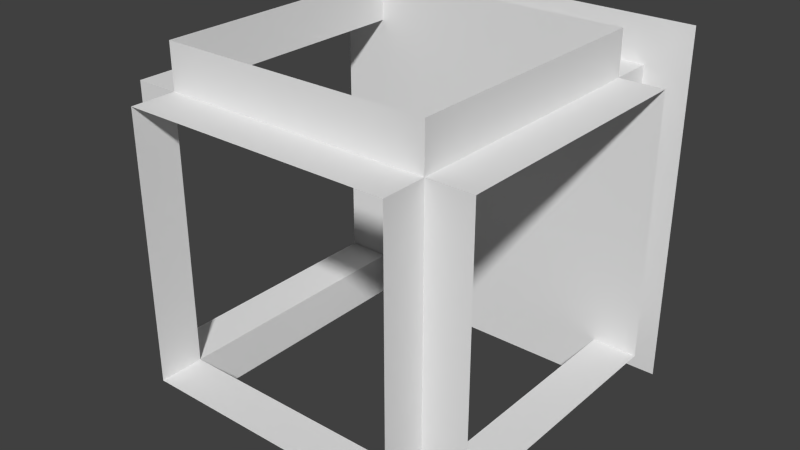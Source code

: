 # Source: Scene.blend  (saved by Blender 2.76.0; exported with 4.5.12 LTS)
import bpy
from mathutils import Matrix  # noqa: F401  (used for matrix-valued properties, if any)

bpy.ops.wm.read_factory_settings(use_empty=True)
scene = bpy.context.scene
scene.name = 'Scene'

# ---- collections
col_collection_1 = bpy.data.collections.new('Collection 1'); scene.collection.children.link(col_collection_1)

# ---- materials (node trees are filled in below, after node groups)
mat_material = bpy.data.materials.new('Material')
mat_material.alpha_threshold = 0.0
mat_material.use_transparent_shadow = False
mat_material.roughness = 0.5
mat_material.line_color = (0.0, 0.0, 0.0, 1.0)

# ---- material node trees

# ---- world
world_world = bpy.data.worlds.new('World'); scene.world = world_world
world_world.color = (0.05088, 0.05088, 0.05088)
world_world.use_sun_shadow = False
world_world.sun_shadow_jitter_overblur = 0.0
world_world.cycles.sampling_method = 'MANUAL'
world_world.cycles.sample_map_resolution = 256

# ---- meshes
me_plate = bpy.data.meshes.new('Plate')
me_plate.from_pydata([(0.375, 0.5, 0.375), (-0.375, 0.5, 0.375), (-0.375, 0.5, -0.375), (0.375, 0.5, -0.375), (-0.375, 0.375, 0.375), (0.375, 0.375, 0.375), (0.375, 0.375, -0.375), (-0.375, 0.375, -0.375)], [], [(0, 3, 2, 1), (4, 7, 6, 5)])
_uv = me_plate.uv_layers.new(name='UVMap')
_uv.uv.foreach_set('vector', [0.9677, 0.3124, 0.9677, 0.7494, 0.5308, 0.7494, 0.5308, 0.3124, 0.4652, 0.3137, 0.4652, 0.7485, 0.03039, 0.7485, 0.03039, 0.3137])
_uv.active_render = True
_uv = me_plate.uv_layers.new(name='Bakeing')
_uv.uv.foreach_set('vector', [0.9677, 0.3124, 0.9677, 0.7494, 0.5308, 0.7494, 0.5308, 0.3124, 0.4652, 0.3137, 0.4652, 0.7485, 0.03039, 0.7485, 0.03039, 0.3137])
me_plate.materials.append(mat_material)
me_plate.use_remesh_preserve_volume = False
me_plate.use_remesh_preserve_attributes = False
me_plate.use_mirror_vertex_groups = False
me_plate.update()
me_center = bpy.data.meshes.new('Center')
me_center.from_pydata([(-0.375, -0.5, -0.375), (0.375, -0.5, -0.375), (0.375, -0.5, 0.375), (-0.375, -0.5, 0.375), (0.375, 0.5, 0.375), (-0.375, 0.5, 0.375), (-0.375, 0.5, -0.375), (0.375, 0.5, -0.375), (0.375, 0.375, 0.375), (-0.375, 0.375, 0.375), (-0.375, 0.375, -0.375), (0.375, 0.375, -0.375), (-0.375, -0.375, 0.375), (0.375, -0.375, 0.375), (0.375, -0.375, -0.375), (-0.375, -0.375, -0.375), (-0.5, 0.375, -0.375), (-0.5, -0.375, -0.375), (-0.5, -0.375, 0.375), (-0.5, 0.375, 0.375), (-0.375, 0.375, 0.375), (-0.375, -0.375, 0.375), (-0.375, -0.375, -0.375), (-0.375, 0.375, -0.375), (0.5, -0.375, -0.375), (0.5, 0.375, -0.375), (0.5, 0.375, 0.375), (0.5, -0.375, 0.375), (0.375, -0.375, 0.375), (0.375, 0.375, 0.375), (0.375, 0.375, -0.375), (0.375, -0.375, -0.375), (0.375, -0.375, 0.5), (-0.375, -0.375, 0.5), (-0.375, 0.375, 0.5), (0.375, 0.375, 0.5), (0.375, -0.375, 0.375), (-0.375, -0.375, 0.375), (-0.375, 0.375, 0.375), (0.375, 0.375, 0.375), (0.375, 0.375, -0.5), (-0.375, 0.375, -0.5), (-0.375, -0.375, -0.5), (0.375, -0.375, -0.5), (0.375, 0.375, -0.375), (-0.375, 0.375, -0.375), (-0.375, -0.375, -0.375), (0.375, -0.375, -0.375)], [], [(3, 12, 13, 2), (2, 13, 14, 1), (1, 14, 15, 0), (0, 15, 12, 3), (7, 11, 8, 4), (6, 10, 11, 7), (5, 9, 10, 6), (4, 8, 9, 5), (19, 20, 21, 18), (18, 21, 22, 17), (17, 22, 23, 16), (16, 23, 20, 19), (27, 28, 29, 26), (26, 29, 30, 25), (25, 30, 31, 24), (24, 31, 28, 27), (35, 39, 36, 32), (34, 38, 39, 35), (33, 37, 38, 34), (32, 36, 37, 33), (43, 47, 44, 40), (42, 46, 47, 43), (41, 45, 46, 42), (40, 44, 45, 41)])
_uv = me_center.uv_layers.new(name='UVMap')
_uv.uv.foreach_set('vector', [0.7202, 0.8594, 0.7202, 0.7859, 0.2793, 0.7859, 0.2793, 0.8594, 0.7202, 0.8598, 0.7202, 0.7864, 0.2793, 0.7864, 0.2793, 0.8598, 0.7202, 0.8598, 0.7202, 0.7864, 0.2793, 0.7864, 0.2793, 0.8598, 0.7202, 0.8594, 0.7202, 0.7859, 0.2793, 0.7859, 0.2793, 0.8594, 0.7202, 0.8594, 0.7202, 0.7859, 0.2793, 0.7859, 0.2793, 0.8594, 0.7202, 0.8598, 0.7202, 0.7864, 0.2793, 0.7864, 0.2793, 0.8598, 0.7202, 0.8598, 0.7202, 0.7864, 0.2793, 0.7864, 0.2793, 0.8598, 0.7202, 0.8594, 0.7202, 0.7859, 0.2793, 0.7859, 0.2793, 0.8594, 0.7202, 0.8594, 0.7202, 0.7859, 0.2793, 0.7859, 0.2793, 0.8594, 0.7202, 0.8598, 0.7202, 0.7864, 0.2793, 0.7864, 0.2793, 0.8598, 0.7202, 0.8598, 0.7202, 0.7864, 0.2793, 0.7864, 0.2793, 0.8598, 0.7202, 0.8594, 0.7202, 0.7859, 0.2793, 0.7859, 0.2793, 0.8594, 0.7202, 0.8594, 0.7202, 0.7859, 0.2793, 0.7859, 0.2793, 0.8594, 0.7202, 0.8598, 0.7202, 0.7864, 0.2793, 0.7864, 0.2793, 0.8598, 0.7202, 0.8598, 0.7202, 0.7864, 0.2793, 0.7864, 0.2793, 0.8598, 0.7202, 0.8594, 0.7202, 0.7859, 0.2793, 0.7859, 0.2793, 0.8594, 0.7202, 0.8594, 0.7202, 0.7859, 0.2793, 0.7859, 0.2793, 0.8594, 0.7202, 0.8598, 0.7202, 0.7864, 0.2793, 0.7864, 0.2793, 0.8598, 0.7202, 0.8598, 0.7202, 0.7864, 0.2793, 0.7864, 0.2793, 0.8598, 0.7202, 0.8594, 0.7202, 0.7859, 0.2793, 0.7859, 0.2793, 0.8594, 0.7202, 0.8594, 0.7202, 0.7859, 0.2793, 0.7859, 0.2793, 0.8594, 0.7202, 0.8598, 0.7202, 0.7864, 0.2793, 0.7864, 0.2793, 0.8598, 0.7202, 0.8598, 0.7202, 0.7864, 0.2793, 0.7864, 0.2793, 0.8598, 0.7202, 0.8594, 0.7202, 0.7859, 0.2793, 0.7859, 0.2793, 0.8594])
_uv.active_render = True
_uv = me_center.uv_layers.new(name='Baking')
_uv.uv.foreach_set('vector', [0.7202, 1.197, 0.7202, 1.124, 0.2793, 1.124, 0.2793, 1.197, 0.7202, 1.198, 0.7202, 1.124, 0.2793, 1.124, 0.2793, 1.198, 0.7202, 0.8598, 0.7202, 0.7864, 0.2793, 0.7864, 0.2793, 0.8598, 0.7202, 1.197, 0.7202, 1.124, 0.2793, 1.124, 0.2793, 1.197, 0.7202, 1.197, 0.7202, 1.124, 0.2793, 1.124, 0.2793, 1.197, 0.7202, 1.198, 0.7202, 1.124, 0.2793, 1.124, 0.2793, 1.198, 0.7202, 1.198, 0.7202, 1.124, 0.2793, 1.124, 0.2793, 1.198, 0.7202, 1.197, 0.7202, 1.124, 0.2793, 1.124, 0.2793, 1.197, 0.7202, 1.197, 0.7202, 1.124, 0.2793, 1.124, 0.2793, 1.197, 0.7202, 1.198, 0.7202, 1.124, 0.2793, 1.124, 0.2793, 1.198, 0.7202, 1.198, 0.7202, 1.124, 0.2793, 1.124, 0.2793, 1.198, 0.7202, 1.197, 0.7202, 1.124, 0.2793, 1.124, 0.2793, 1.197, 0.7202, 1.197, 0.7202, 1.124, 0.2793, 1.124, 0.2793, 1.197, 0.7202, 1.198, 0.7202, 1.124, 0.2793, 1.124, 0.2793, 1.198, 0.7202, 1.198, 0.7202, 1.124, 0.2793, 1.124, 0.2793, 1.198, 0.7202, 1.197, 0.7202, 1.124, 0.2793, 1.124, 0.2793, 1.197, 0.7202, 1.197, 0.7202, 1.124, 0.2793, 1.124, 0.2793, 1.197, 0.7202, 1.198, 0.7202, 1.124, 0.2793, 1.124, 0.2793, 1.198, 0.7202, 1.198, 0.7202, 1.124, 0.2793, 1.124, 0.2793, 1.198, 0.7202, 1.197, 0.7202, 1.124, 0.2793, 1.124, 0.2793, 1.197, 0.7202, 1.197, 0.7202, 1.124, 0.2793, 1.124, 0.2793, 1.197, 0.7202, 1.198, 0.7202, 1.124, 0.2793, 1.124, 0.2793, 1.198, 0.7202, 1.198, 0.7202, 1.124, 0.2793, 1.124, 0.2793, 1.198, 0.7202, 1.197, 0.7202, 1.124, 0.2793, 1.124, 0.2793, 1.197])
me_center.materials.append(mat_material)
me_center.use_remesh_preserve_volume = False
me_center.use_remesh_preserve_attributes = False
me_center.use_mirror_vertex_groups = False
me_center.update()
me_side = bpy.data.meshes.new('Side')
me_side.from_pydata([(0.5, 0.5, -0.5), (-0.5, 0.5, -0.5), (-0.5, 0.5, 0.5), (0.5, 0.5, 0.5), (0.375, 0.5, 0.375), (-0.375, 0.5, 0.375), (-0.375, 0.5, -0.375), (0.375, 0.5, -0.375)], [], [(4, 3, 0, 7), (7, 0, 1, 6), (6, 1, 2, 5), (5, 2, 3, 4)])
_uv = me_side.uv_layers.new(name='UVMap')
_uv.uv.foreach_set('vector', [0.7203, 0.8934, 0.7936, 0.9667, 0.2075, 0.9667, 0.2807, 0.8934, 0.7203, 0.8934, 0.7936, 0.9667, 0.2075, 0.9667, 0.2807, 0.8934, 0.7203, 0.8934, 0.7936, 0.9667, 0.2075, 0.9667, 0.2807, 0.8934, 0.7203, 0.8934, 0.7936, 0.9667, 0.2075, 0.9667, 0.2807, 0.8934])
_uv.active_render = True
_uv = me_side.uv_layers.new(name='Baking')
_uv.uv.foreach_set('vector', [0.7203, 1.143, 0.7936, 1.217, 0.2075, 1.217, 0.2807, 1.143, 0.7203, 1.143, 0.7936, 1.217, 0.2075, 1.217, 0.2807, 1.143, 0.7203, 1.143, 0.7936, 1.217, 0.2075, 1.217, 0.2807, 1.143, 0.7203, 0.8934, 0.7936, 0.9667, 0.2075, 0.9667, 0.2807, 0.8934])
me_side.materials.append(mat_material)
me_side.use_remesh_preserve_volume = False
me_side.use_remesh_preserve_attributes = False
me_side.use_mirror_vertex_groups = False
me_side.update()

# ---- objects
ob_plate = bpy.data.objects.new('Plate', me_plate)
ob_center = bpy.data.objects.new('Center', me_center)
ob_side = bpy.data.objects.new('Side', me_side)

# ---- transforms, parenting, visibility, modifiers, constraints
ob_plate.location = (0.0, 0.0, 0.0)
ob_plate.lineart.crease_threshold = 0.0
ob_center.location = (0.0, 0.0, 0.0)
ob_center.lineart.crease_threshold = 0.0
ob_side.location = (0.0, 0.0, 0.0)
ob_side.lineart.crease_threshold = 0.0

# ---- collection membership
col_collection_1.objects.link(ob_plate)
col_collection_1.objects.link(ob_center)
col_collection_1.objects.link(ob_side)

# ---- scene / render settings (as saved in the file)
scene.frame_start = 1; scene.frame_end = 250; scene.frame_set(0)
scene.render.engine = 'BLENDER_EEVEE_NEXT'
scene.render.resolution_percentage = 50
scene.render.dither_intensity = 0.0
scene.render.use_bake_clear = False
scene.render.bake_margin = 0
scene.cycles.use_denoising = False
scene.cycles.samples = 10
scene.cycles.sampling_pattern = 'TABULATED_SOBOL'
scene.cycles.light_sampling_threshold = 0.0
scene.cycles.use_adaptive_sampling = False
scene.cycles.use_light_tree = False
scene.cycles.blur_glossy = 0.0
scene.cycles.volume_bounces = 1
scene.cycles.pixel_filter_type = 'GAUSSIAN'
scene.cycles.sample_clamp_indirect = 0.0
scene.view_settings.view_transform = 'Standard'
bpy.context.view_layer.update()

# ---- added for rendering (the .blend has no active camera and no usable light): camera, sun
cam_auto = bpy.data.cameras.new('AutoCamera')
cam_auto.lens = 50.0
cam_auto.sensor_width = 36.0
cam_auto.clip_end = 1000.0
ob_auto_camera = bpy.data.objects.new('AutoCamera', cam_auto)
scene.collection.objects.link(ob_auto_camera)
ob_auto_camera.location = (1.60254, -1.92304, 1.28203)
ob_auto_camera.rotation_euler = (1.09748, -7.21219e-08, 0.694738)
scene.camera = ob_auto_camera
light_auto_sun = bpy.data.lights.new('AutoSun', 'SUN')
light_auto_sun.energy = 3.0
light_auto_sun.angle = 0.0523599
ob_auto_sun = bpy.data.objects.new('AutoSun', light_auto_sun)
scene.collection.objects.link(ob_auto_sun)
ob_auto_sun.rotation_euler = (0.872665, 0.174533, 0.523599)
bpy.context.view_layer.update()

